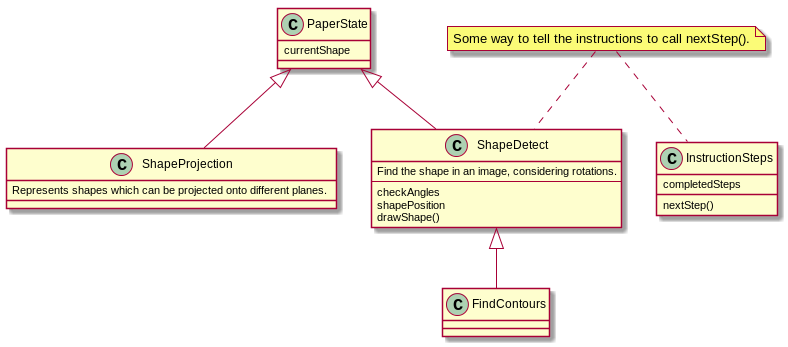

The diagram above was rendered by PlantUML. Its source (embedded in the PNG):
@startuml
PaperState <|-- ShapeDetect
ShapeDetect <|-- FindContours
PaperState <|-- ShapeProjection

class PaperState {
      currentShape
}

class ShapeDetect {
      Find the shape in an image, considering rotations.
      --
      checkAngles
      shapePosition
      drawShape()
}

class InstructionSteps {
      completedSteps
      nextStep()
}

class FindContours

note "Some way to tell the instructions to call nextStep()." as N1

N1 .. ShapeDetect
N1 .. InstructionSteps

class ShapeProjection {
      Represents shapes which can be projected onto different planes.
}
@enduml